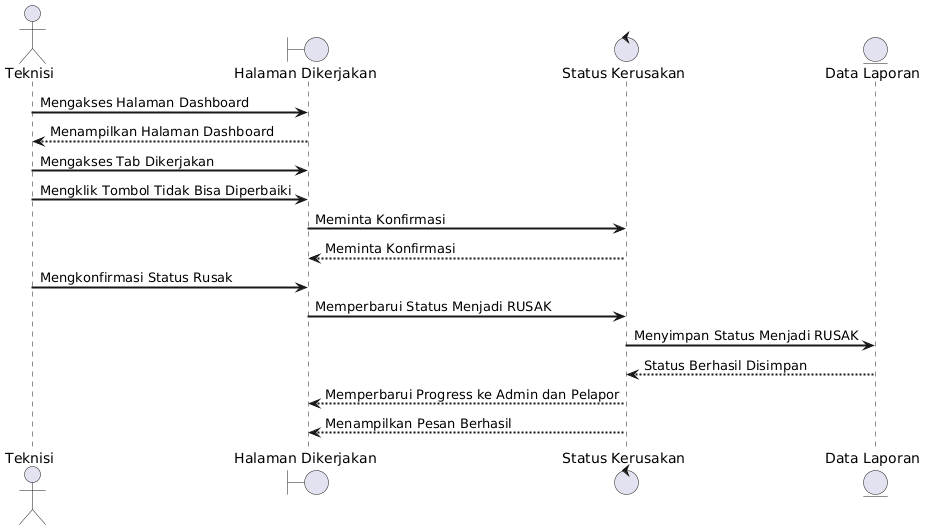

The diagram above was rendered by PlantUML. Its source (embedded in the PNG):
@startuml
skinparam SequenceLifeLineBorderThickness 2
skinparam SequenceParticipantBorderThickness 2
skinparam SequenceArrowThickness 2

actor Teknisi

boundary "Halaman Dikerjakan" as Dikerjakan
control "Status Kerusakan" as StatusRusak
entity "Data Laporan" as Laporan

Teknisi -> Dikerjakan : Mengakses Halaman Dashboard
Dikerjakan --> Teknisi : Menampilkan Halaman Dashboard

Teknisi -> Dikerjakan : Mengakses Tab Dikerjakan

Teknisi -> Dikerjakan : Mengklik Tombol Tidak Bisa Diperbaiki

Dikerjakan -> StatusRusak : Meminta Konfirmasi

StatusRusak --> Dikerjakan : Meminta Konfirmasi

Teknisi -> Dikerjakan : Mengkonfirmasi Status Rusak

Dikerjakan -> StatusRusak : Memperbarui Status Menjadi RUSAK

StatusRusak -> Laporan : Menyimpan Status Menjadi RUSAK

Laporan --> StatusRusak : Status Berhasil Disimpan

StatusRusak --> Dikerjakan : Memperbarui Progress ke Admin dan Pelapor

StatusRusak --> Dikerjakan : Menampilkan Pesan Berhasil
@enduml